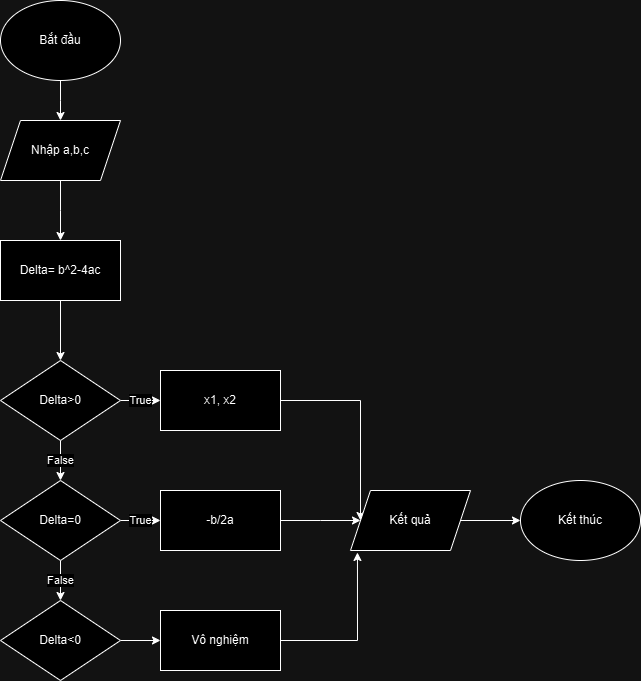

The diagram above was exported from draw.io. Its source (the exported page's mxGraphModel, read from the mxfile embedded in the PNG):
<mxGraphModel dx="1434" dy="892" grid="1" gridSize="10" guides="1" tooltips="1" connect="1" arrows="1" fold="1" page="1" pageScale="1" pageWidth="827" pageHeight="1169" math="0" shadow="0">
  <root>
    <mxCell id="0" />
    <mxCell id="1" parent="0" />
    <mxCell id="oVUiA9c3h4KSuVG_iAPJ-3" value="" style="edgeStyle=orthogonalEdgeStyle;rounded=0;orthogonalLoop=1;jettySize=auto;html=1;" edge="1" parent="1" source="oVUiA9c3h4KSuVG_iAPJ-1">
      <mxGeometry relative="1" as="geometry">
        <mxPoint x="220" y="200" as="targetPoint" />
      </mxGeometry>
    </mxCell>
    <mxCell id="oVUiA9c3h4KSuVG_iAPJ-1" value="Bắt đầu" style="ellipse;whiteSpace=wrap;html=1;" vertex="1" parent="1">
      <mxGeometry x="160" y="80" width="120" height="80" as="geometry" />
    </mxCell>
    <mxCell id="oVUiA9c3h4KSuVG_iAPJ-5" style="edgeStyle=orthogonalEdgeStyle;rounded=0;orthogonalLoop=1;jettySize=auto;html=1;exitX=0.5;exitY=1;exitDx=0;exitDy=0;" edge="1" parent="1" source="oVUiA9c3h4KSuVG_iAPJ-4">
      <mxGeometry relative="1" as="geometry">
        <mxPoint x="220" y="320" as="targetPoint" />
      </mxGeometry>
    </mxCell>
    <mxCell id="oVUiA9c3h4KSuVG_iAPJ-4" value="Nhập a,b,c" style="shape=parallelogram;perimeter=parallelogramPerimeter;whiteSpace=wrap;html=1;fixedSize=1;" vertex="1" parent="1">
      <mxGeometry x="160" y="200" width="120" height="60" as="geometry" />
    </mxCell>
    <mxCell id="oVUiA9c3h4KSuVG_iAPJ-44" style="edgeStyle=orthogonalEdgeStyle;rounded=0;orthogonalLoop=1;jettySize=auto;html=1;exitX=0.5;exitY=1;exitDx=0;exitDy=0;" edge="1" parent="1" source="oVUiA9c3h4KSuVG_iAPJ-43" target="oVUiA9c3h4KSuVG_iAPJ-45">
      <mxGeometry relative="1" as="geometry">
        <mxPoint x="220" y="440" as="targetPoint" />
      </mxGeometry>
    </mxCell>
    <mxCell id="oVUiA9c3h4KSuVG_iAPJ-43" value="Delta= b^2-4ac" style="rounded=0;whiteSpace=wrap;html=1;" vertex="1" parent="1">
      <mxGeometry x="160" y="320" width="120" height="60" as="geometry" />
    </mxCell>
    <mxCell id="oVUiA9c3h4KSuVG_iAPJ-46" value="True" style="edgeStyle=orthogonalEdgeStyle;rounded=0;orthogonalLoop=1;jettySize=auto;html=1;exitX=1;exitY=0.5;exitDx=0;exitDy=0;" edge="1" parent="1" source="oVUiA9c3h4KSuVG_iAPJ-45" target="oVUiA9c3h4KSuVG_iAPJ-47">
      <mxGeometry relative="1" as="geometry">
        <mxPoint x="360" y="480" as="targetPoint" />
      </mxGeometry>
    </mxCell>
    <mxCell id="oVUiA9c3h4KSuVG_iAPJ-48" value="False" style="edgeStyle=orthogonalEdgeStyle;rounded=0;orthogonalLoop=1;jettySize=auto;html=1;exitX=0.5;exitY=1;exitDx=0;exitDy=0;" edge="1" parent="1" source="oVUiA9c3h4KSuVG_iAPJ-45">
      <mxGeometry relative="1" as="geometry">
        <mxPoint x="220" y="560" as="targetPoint" />
      </mxGeometry>
    </mxCell>
    <mxCell id="oVUiA9c3h4KSuVG_iAPJ-45" value="Delta&amp;gt;0" style="rhombus;whiteSpace=wrap;html=1;" vertex="1" parent="1">
      <mxGeometry x="160" y="440" width="120" height="80" as="geometry" />
    </mxCell>
    <mxCell id="oVUiA9c3h4KSuVG_iAPJ-64" style="edgeStyle=orthogonalEdgeStyle;rounded=0;orthogonalLoop=1;jettySize=auto;html=1;exitX=1;exitY=0.5;exitDx=0;exitDy=0;entryX=0;entryY=0.5;entryDx=0;entryDy=0;" edge="1" parent="1" source="oVUiA9c3h4KSuVG_iAPJ-47" target="oVUiA9c3h4KSuVG_iAPJ-61">
      <mxGeometry relative="1" as="geometry" />
    </mxCell>
    <mxCell id="oVUiA9c3h4KSuVG_iAPJ-47" value="x1, x2" style="rounded=0;whiteSpace=wrap;html=1;" vertex="1" parent="1">
      <mxGeometry x="320" y="450" width="120" height="60" as="geometry" />
    </mxCell>
    <mxCell id="oVUiA9c3h4KSuVG_iAPJ-51" value="True" style="edgeStyle=orthogonalEdgeStyle;rounded=0;orthogonalLoop=1;jettySize=auto;html=1;exitX=1;exitY=0.5;exitDx=0;exitDy=0;" edge="1" parent="1" source="oVUiA9c3h4KSuVG_iAPJ-53">
      <mxGeometry relative="1" as="geometry">
        <mxPoint x="320" y="600" as="targetPoint" />
      </mxGeometry>
    </mxCell>
    <mxCell id="oVUiA9c3h4KSuVG_iAPJ-52" value="False" style="edgeStyle=orthogonalEdgeStyle;rounded=0;orthogonalLoop=1;jettySize=auto;html=1;exitX=0.5;exitY=1;exitDx=0;exitDy=0;" edge="1" parent="1" source="oVUiA9c3h4KSuVG_iAPJ-53">
      <mxGeometry relative="1" as="geometry">
        <mxPoint x="220" y="680" as="targetPoint" />
      </mxGeometry>
    </mxCell>
    <mxCell id="oVUiA9c3h4KSuVG_iAPJ-53" value="Delta=0" style="rhombus;whiteSpace=wrap;html=1;" vertex="1" parent="1">
      <mxGeometry x="160" y="560" width="120" height="80" as="geometry" />
    </mxCell>
    <mxCell id="oVUiA9c3h4KSuVG_iAPJ-59" style="edgeStyle=orthogonalEdgeStyle;rounded=0;orthogonalLoop=1;jettySize=auto;html=1;exitX=1;exitY=0.5;exitDx=0;exitDy=0;entryX=0;entryY=0.5;entryDx=0;entryDy=0;" edge="1" parent="1" source="oVUiA9c3h4KSuVG_iAPJ-56" target="oVUiA9c3h4KSuVG_iAPJ-58">
      <mxGeometry relative="1" as="geometry" />
    </mxCell>
    <mxCell id="oVUiA9c3h4KSuVG_iAPJ-56" value="Delta&amp;lt;0" style="rhombus;whiteSpace=wrap;html=1;" vertex="1" parent="1">
      <mxGeometry x="160" y="680" width="120" height="80" as="geometry" />
    </mxCell>
    <mxCell id="oVUiA9c3h4KSuVG_iAPJ-65" style="edgeStyle=orthogonalEdgeStyle;rounded=0;orthogonalLoop=1;jettySize=auto;html=1;exitX=1;exitY=0.5;exitDx=0;exitDy=0;" edge="1" parent="1" source="oVUiA9c3h4KSuVG_iAPJ-57">
      <mxGeometry relative="1" as="geometry">
        <mxPoint x="520" y="600" as="targetPoint" />
      </mxGeometry>
    </mxCell>
    <mxCell id="oVUiA9c3h4KSuVG_iAPJ-57" value="-b/2a" style="rounded=0;whiteSpace=wrap;html=1;" vertex="1" parent="1">
      <mxGeometry x="320" y="570" width="120" height="60" as="geometry" />
    </mxCell>
    <mxCell id="oVUiA9c3h4KSuVG_iAPJ-58" value="Vô nghiệm" style="rounded=0;whiteSpace=wrap;html=1;" vertex="1" parent="1">
      <mxGeometry x="320" y="690" width="120" height="60" as="geometry" />
    </mxCell>
    <mxCell id="oVUiA9c3h4KSuVG_iAPJ-62" style="edgeStyle=orthogonalEdgeStyle;rounded=0;orthogonalLoop=1;jettySize=auto;html=1;exitX=1;exitY=0.5;exitDx=0;exitDy=0;" edge="1" parent="1" source="oVUiA9c3h4KSuVG_iAPJ-61" target="oVUiA9c3h4KSuVG_iAPJ-63">
      <mxGeometry relative="1" as="geometry">
        <mxPoint x="670" y="600" as="targetPoint" />
      </mxGeometry>
    </mxCell>
    <mxCell id="oVUiA9c3h4KSuVG_iAPJ-61" value="Kết quả" style="shape=parallelogram;perimeter=parallelogramPerimeter;whiteSpace=wrap;html=1;fixedSize=1;" vertex="1" parent="1">
      <mxGeometry x="510" y="570" width="120" height="60" as="geometry" />
    </mxCell>
    <mxCell id="oVUiA9c3h4KSuVG_iAPJ-63" value="Kết thúc" style="ellipse;whiteSpace=wrap;html=1;" vertex="1" parent="1">
      <mxGeometry x="680" y="560" width="120" height="80" as="geometry" />
    </mxCell>
    <mxCell id="oVUiA9c3h4KSuVG_iAPJ-66" style="edgeStyle=orthogonalEdgeStyle;rounded=0;orthogonalLoop=1;jettySize=auto;html=1;exitX=1;exitY=0.5;exitDx=0;exitDy=0;entryX=0.058;entryY=1.033;entryDx=0;entryDy=0;entryPerimeter=0;" edge="1" parent="1" source="oVUiA9c3h4KSuVG_iAPJ-58" target="oVUiA9c3h4KSuVG_iAPJ-61">
      <mxGeometry relative="1" as="geometry" />
    </mxCell>
  </root>
</mxGraphModel>